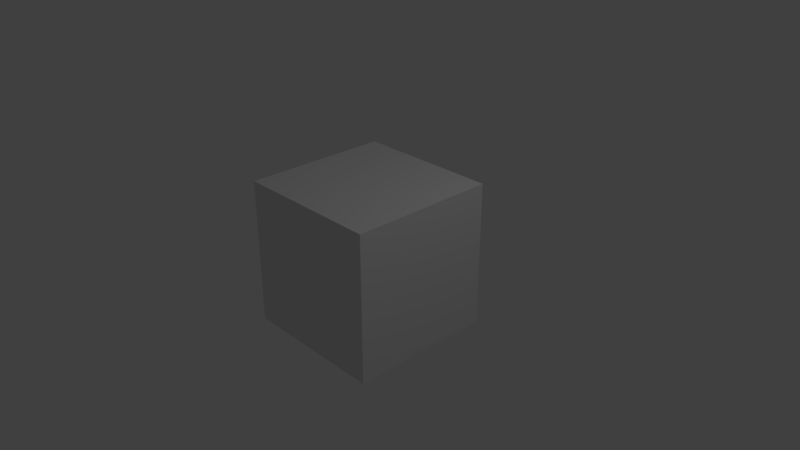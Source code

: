 # Source: Security.blend  (saved by Blender 2.79.1; exported with 4.5.12 LTS)
import bpy
from mathutils import Matrix  # noqa: F401  (used for matrix-valued properties, if any)

bpy.ops.wm.read_factory_settings(use_empty=True)
scene = bpy.context.scene
scene.name = 'Scene'

# ---- collections
col_collection_1 = bpy.data.collections.new('Collection 1'); scene.collection.children.link(col_collection_1)

# ---- materials (node trees are filled in below, after node groups)
mat_material = bpy.data.materials.new('Material')
mat_material.alpha_threshold = 0.0
mat_material.use_transparent_shadow = False
mat_material.roughness = 0.5
mat_material.line_color = (0.0, 0.0, 0.0, 1.0)

# ---- material node trees

# ---- world
world_world = bpy.data.worlds.new('World'); scene.world = world_world
world_world.color = (0.05088, 0.05088, 0.05088)
world_world.use_sun_shadow = False
world_world.sun_shadow_jitter_overblur = 0.0
world_world.cycles.sampling_method = 'MANUAL'

# ---- cameras
cam_camera = bpy.data.cameras.new('Camera')
cam_camera.clip_end = 100.0
cam_camera.lens = 35.0
cam_camera.sensor_width = 32.0
cam_camera.sensor_height = 18.0
cam_camera.ortho_scale = 7.314
cam_camera.dof.focus_distance = 0.0
cam_camera.dof.aperture_fstop = 128.0

# ---- lights
light_lamp = bpy.data.lights.new('Lamp', 'POINT')
light_lamp.transmission_factor = 0.0
light_lamp.cutoff_distance = 30.0
light_lamp.energy = 100.0
light_lamp.shadow_buffer_clip_start = 1.001
light_lamp.shadow_soft_size = 0.1
light_lamp.shadow_maximum_resolution = 0.006
light_lamp.use_absolute_resolution = True

# ---- meshes
me_cube = bpy.data.meshes.new('Cube')
me_cube.from_pydata([(1.0, 1.0, -1.0), (1.0, -1.0, -1.0), (-1.0, -1.0, -1.0), (-1.0, 1.0, -1.0), (1.0, 1.0, 1.0), (1.0, -1.0, 1.0), (-1.0, -1.0, 1.0), (-1.0, 1.0, 1.0)], [], [(0, 1, 2, 3), (4, 7, 6, 5), (0, 4, 5, 1), (1, 5, 6, 2), (2, 6, 7, 3), (4, 0, 3, 7)])
me_cube.materials.append(mat_material)
me_cube.use_remesh_preserve_volume = False
me_cube.use_remesh_preserve_attributes = False
me_cube.use_mirror_vertex_groups = False
me_cube.update()

# ---- objects
ob_cube = bpy.data.objects.new('Cube', me_cube)
ob_lamp = bpy.data.objects.new('Lamp', light_lamp)
ob_camera = bpy.data.objects.new('Camera', cam_camera)

# ---- transforms, parenting, visibility, modifiers, constraints
ob_cube.location = (0.0, 0.0, 0.0)
ob_cube.lock_rotations_4d = False
ob_cube.empty_display_type = 'ARROWS'
ob_cube.lineart.crease_threshold = 0.0
ob_lamp.location = (4.076, 1.005, 5.904)
ob_lamp.rotation_euler = (0.6503, 0.05522, 1.866)
ob_lamp.lock_rotations_4d = False
ob_lamp.empty_display_type = 'ARROWS'
ob_lamp.color = (0.0, 0.0, 0.0, 0.0)
ob_lamp.lineart.crease_threshold = 0.0
ob_camera.location = (7.481, -6.508, 5.344)
ob_camera.rotation_euler = (1.109, 0.0, 0.8149)
ob_camera.lock_rotations_4d = False
ob_camera.empty_display_type = 'ARROWS'
ob_camera.color = (0.0, 0.0, 0.0, 0.0)
ob_camera.display_type = 'WIRE'
ob_camera.lineart.crease_threshold = 0.0

# ---- collection membership
col_collection_1.objects.link(ob_cube)
col_collection_1.objects.link(ob_lamp)
col_collection_1.objects.link(ob_camera)

# ---- scene / render settings (as saved in the file)
scene.camera = ob_camera
scene.frame_start = 1; scene.frame_end = 250; scene.frame_set(1)
scene.render.engine = 'BLENDER_EEVEE_NEXT'
scene.render.resolution_percentage = 50
scene.render.dither_intensity = 0.0
scene.cycles.use_denoising = False
scene.cycles.samples = 128
scene.cycles.sampling_pattern = 'TABULATED_SOBOL'
scene.cycles.use_adaptive_sampling = False
scene.cycles.use_light_tree = False
scene.view_settings.view_transform = 'Standard'
bpy.context.view_layer.update()
